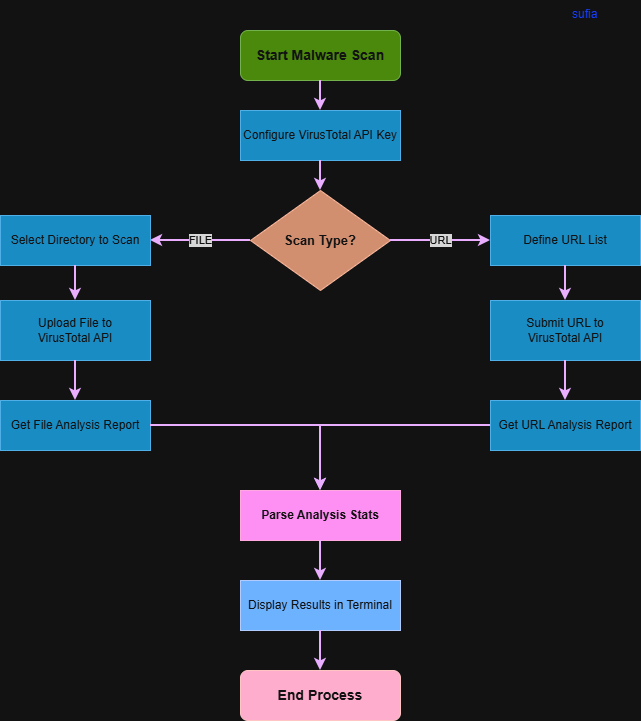

The diagram above was exported from draw.io. Its source (the exported page's mxGraphModel, read from the mxfile embedded in the PNG):
<mxGraphModel dx="1081" dy="455" grid="1" gridSize="10" guides="1" tooltips="1" connect="1" arrows="1" fold="1" page="1" pageScale="1" pageWidth="850" pageHeight="1100" math="0" shadow="0">
  <root>
    <mxCell id="0" />
    <mxCell id="1" parent="0" />
    <mxCell id="2" parent="1" style="rounded=1;whiteSpace=wrap;html=1;fillColor=#60a917;strokeColor=#2D7600;fontColor=#ffffff;fontSize=14;fontStyle=1" value="Start Malware Scan" vertex="1">
      <mxGeometry height="50" width="160" x="470" y="40" as="geometry" />
    </mxCell>
    <mxCell id="3" parent="1" style="rounded=0;whiteSpace=wrap;html=1;fillColor=#1ba1e2;strokeColor=#006EAF;fontColor=#ffffff;fontSize=12" value="Configure VirusTotal API Key" vertex="1">
      <mxGeometry height="50" width="160" x="470" y="120" as="geometry" />
    </mxCell>
    <mxCell id="4" edge="1" parent="1" source="2" style="edgeStyle=orthogonalEdgeStyle;rounded=0;orthogonalLoop=1;jettySize=auto;html=1;strokeColor=light-dark(#000000,#E9AEFF);strokeWidth=2;endArrow=classic;endFill=1" target="3" value="">
      <mxGeometry relative="1" as="geometry" />
    </mxCell>
    <mxCell id="5" parent="1" style="rhombus;whiteSpace=wrap;html=1;fillColor=#a0522d;strokeColor=#6D1F00;fontColor=#ffffff;fontSize=13;fontStyle=1" value="Scan Type?" vertex="1">
      <mxGeometry height="100" width="140" x="480" y="200" as="geometry" />
    </mxCell>
    <mxCell id="6" edge="1" parent="1" source="3" style="edgeStyle=orthogonalEdgeStyle;rounded=0;orthogonalLoop=1;jettySize=auto;html=1;strokeColor=light-dark(#000000,#E9AEFF);strokeWidth=2;endArrow=classic;endFill=1" target="5" value="">
      <mxGeometry relative="1" as="geometry" />
    </mxCell>
    <mxCell id="7" edge="1" parent="1" source="5" style="edgeStyle=orthogonalEdgeStyle;rounded=0;orthogonalLoop=1;jettySize=auto;html=1;strokeColor=light-dark(#000000,#E9AEFF);strokeWidth=2;endArrow=classic;endFill=1;fontColor=#ffffff;fontSize=11;labelBackgroundColor=#1a1a1a" target="8" value="FILE">
      <mxGeometry relative="1" as="geometry">
        <mxPoint x="320" y="250" as="targetPoint" />
      </mxGeometry>
    </mxCell>
    <mxCell id="8" parent="1" style="rounded=0;whiteSpace=wrap;html=1;fillColor=#1ba1e2;strokeColor=#006EAF;fontColor=#ffffff;fontSize=12" value="Select Directory to Scan" vertex="1">
      <mxGeometry height="50" width="150" x="230" y="225" as="geometry" />
    </mxCell>
    <mxCell id="9" parent="1" style="rounded=0;whiteSpace=wrap;html=1;fillColor=#1ba1e2;strokeColor=#006EAF;fontColor=#ffffff;fontSize=12" value="Upload File to&lt;div&gt;VirusTotal API&lt;/div&gt;" vertex="1">
      <mxGeometry height="60" width="150" x="230" y="310" as="geometry" />
    </mxCell>
    <mxCell id="10" edge="1" parent="1" source="8" style="edgeStyle=orthogonalEdgeStyle;rounded=0;orthogonalLoop=1;jettySize=auto;html=1;strokeColor=light-dark(#000000,#E9AEFF);strokeWidth=2;endArrow=classic;endFill=1" target="9" value="">
      <mxGeometry relative="1" as="geometry" />
    </mxCell>
    <mxCell id="11" parent="1" style="rounded=0;whiteSpace=wrap;html=1;fillColor=#1ba1e2;strokeColor=#006EAF;fontColor=#ffffff;fontSize=12" value="Get File Analysis Report" vertex="1">
      <mxGeometry height="50" width="150" x="230" y="410" as="geometry" />
    </mxCell>
    <mxCell id="12" edge="1" parent="1" source="9" style="edgeStyle=orthogonalEdgeStyle;rounded=0;orthogonalLoop=1;jettySize=auto;html=1;strokeColor=light-dark(#000000,#E9AEFF);strokeWidth=2;endArrow=classic;endFill=1" target="11" value="">
      <mxGeometry relative="1" as="geometry" />
    </mxCell>
    <mxCell id="13" edge="1" parent="1" source="5" style="edgeStyle=orthogonalEdgeStyle;rounded=0;orthogonalLoop=1;jettySize=auto;html=1;strokeColor=light-dark(#000000,#E9AEFF);strokeWidth=2;endArrow=classic;endFill=1;fontColor=#ffffff;fontSize=11;labelBackgroundColor=#1a1a1a" target="14" value="URL">
      <mxGeometry relative="1" as="geometry">
        <mxPoint x="700" y="250" as="targetPoint" />
      </mxGeometry>
    </mxCell>
    <mxCell id="14" parent="1" style="rounded=0;whiteSpace=wrap;html=1;fillColor=#1ba1e2;strokeColor=#006EAF;fontColor=#ffffff;fontSize=12" value="Define URL List" vertex="1">
      <mxGeometry height="50" width="150" x="720" y="225" as="geometry" />
    </mxCell>
    <mxCell id="15" parent="1" style="rounded=0;whiteSpace=wrap;html=1;fillColor=#1ba1e2;strokeColor=#006EAF;fontColor=#ffffff;fontSize=12" value="Submit URL to&lt;div&gt;VirusTotal API&lt;/div&gt;" vertex="1">
      <mxGeometry height="60" width="150" x="720" y="310" as="geometry" />
    </mxCell>
    <mxCell id="16" edge="1" parent="1" source="14" style="edgeStyle=orthogonalEdgeStyle;rounded=0;orthogonalLoop=1;jettySize=auto;html=1;strokeColor=light-dark(#000000,#E9AEFF);strokeWidth=2;endArrow=classic;endFill=1" target="15" value="">
      <mxGeometry relative="1" as="geometry" />
    </mxCell>
    <mxCell id="17" parent="1" style="rounded=0;whiteSpace=wrap;html=1;fillColor=#1ba1e2;strokeColor=#006EAF;fontColor=#ffffff;fontSize=12" value="Get URL Analysis Report" vertex="1">
      <mxGeometry height="50" width="150" x="720" y="410" as="geometry" />
    </mxCell>
    <mxCell id="18" edge="1" parent="1" source="15" style="edgeStyle=orthogonalEdgeStyle;rounded=0;orthogonalLoop=1;jettySize=auto;html=1;strokeColor=light-dark(#000000,#E9AEFF);strokeWidth=2;endArrow=classic;endFill=1" target="17" value="">
      <mxGeometry relative="1" as="geometry" />
    </mxCell>
    <mxCell id="19" parent="1" style="rounded=0;whiteSpace=wrap;html=1;fillColor=#d80073;strokeColor=#A50040;fontColor=#ffffff;fontSize=12;fontStyle=1" value="Parse Analysis Stats" vertex="1">
      <mxGeometry height="50" width="160" x="470" y="500" as="geometry" />
    </mxCell>
    <mxCell id="20" edge="1" parent="1" source="11" style="edgeStyle=orthogonalEdgeStyle;rounded=0;orthogonalLoop=1;jettySize=auto;html=1;strokeColor=light-dark(#000000,#E9AEFF);strokeWidth=2;endArrow=classic;endFill=1" target="19" value="">
      <mxGeometry relative="1" as="geometry" />
    </mxCell>
    <mxCell id="21" edge="1" parent="1" source="17" style="edgeStyle=orthogonalEdgeStyle;rounded=0;orthogonalLoop=1;jettySize=auto;html=1;strokeColor=light-dark(#000000,#E9AEFF);strokeWidth=2;endArrow=classic;endFill=1" target="19" value="">
      <mxGeometry relative="1" as="geometry" />
    </mxCell>
    <mxCell id="23" parent="1" style="rounded=0;whiteSpace=wrap;html=1;fillColor=#0050ef;strokeColor=#001DBC;fontColor=#ffffff;fontSize=12" value="Display Results in Terminal" vertex="1">
      <mxGeometry height="50" width="160" x="470" y="590" as="geometry" />
    </mxCell>
    <mxCell id="24" edge="1" parent="1" source="19" style="edgeStyle=orthogonalEdgeStyle;rounded=0;orthogonalLoop=1;jettySize=auto;html=1;strokeColor=light-dark(#000000,#E9AEFF);strokeWidth=2;endArrow=classic;endFill=1" target="23" value="">
      <mxGeometry relative="1" as="geometry" />
    </mxCell>
    <mxCell id="26" parent="1" style="rounded=1;whiteSpace=wrap;html=1;fillColor=#a20025;strokeColor=#6F0000;fontColor=#ffffff;fontSize=14;fontStyle=1" value="End Process" vertex="1">
      <mxGeometry height="50" width="160" x="470" y="680" as="geometry" />
    </mxCell>
    <mxCell id="27" edge="1" parent="1" source="23" style="edgeStyle=orthogonalEdgeStyle;rounded=0;orthogonalLoop=1;jettySize=auto;html=1;strokeColor=light-dark(#000000,#E9AEFF);strokeWidth=2;endArrow=classic;endFill=1" target="26" value="">
      <mxGeometry relative="1" as="geometry" />
    </mxCell>
    <mxCell id="t25YfugQMcjq-K2qwmjk-27" parent="1" style="text;whiteSpace=wrap;html=1;" value="&lt;div style=&quot;text-align: center;&quot;&gt;&lt;span&gt;&lt;font style=&quot;color: light-dark(rgb(0, 0, 0), rgb(21, 60, 255));&quot;&gt;sufia&lt;/font&gt;&lt;/span&gt;&lt;/div&gt;" vertex="1">
      <mxGeometry height="30" width="30" x="800" y="10" as="geometry" />
    </mxCell>
  </root>
</mxGraphModel>